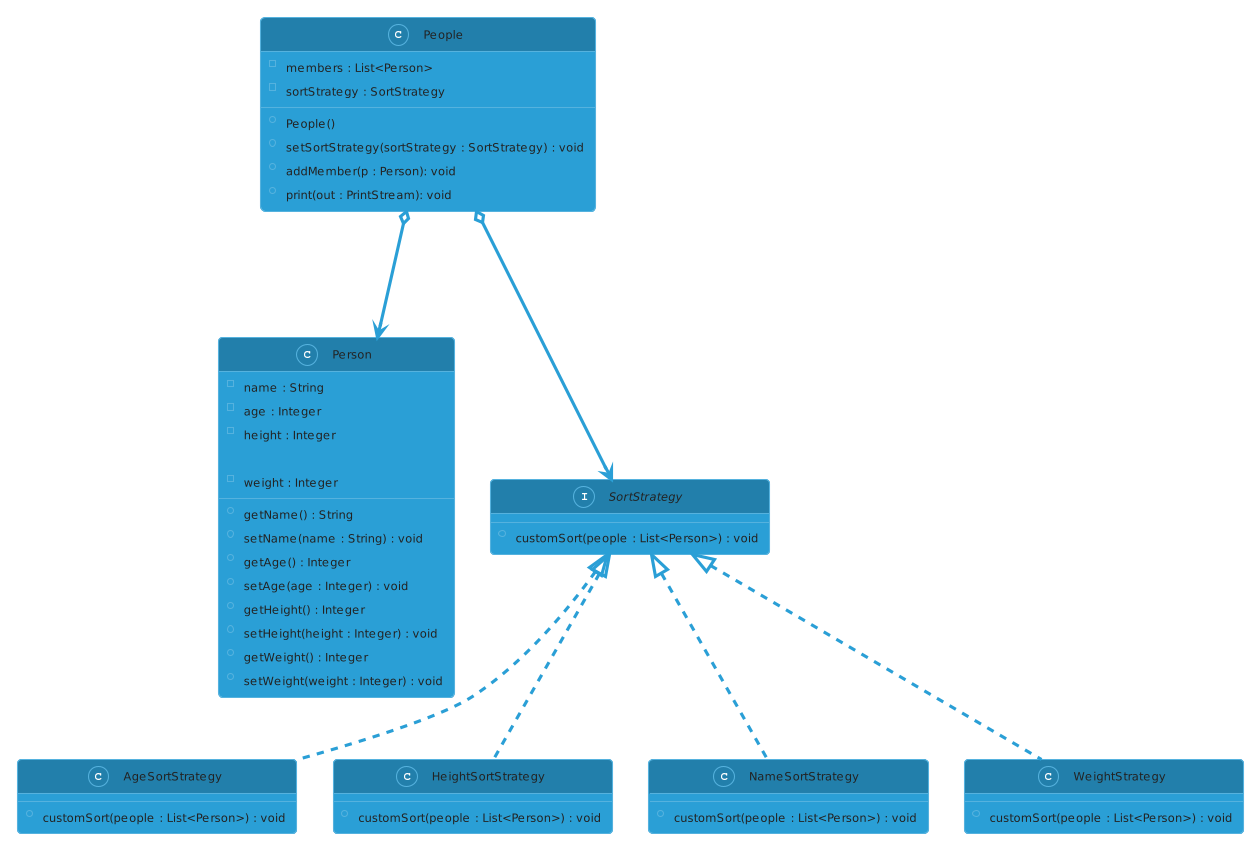

The diagram above was rendered by PlantUML. Its source (embedded in the PNG):
@startuml
!theme cyborg
People o---> "0..*" Person
People o---> SortStrategy
class Person {
    - name : String
    - age : Integer
    - height : Integer

    - weight : Integer
    + getName() : String
    + setName(name : String) : void
    + getAge() : Integer
    + setAge(age : Integer) : void
    + getHeight() : Integer
    + setHeight(height : Integer) : void
    + getWeight() : Integer
    + setWeight(weight : Integer) : void
}

class People {
    - members : List<Person>
    - sortStrategy : SortStrategy
    + People()
    + setSortStrategy(sortStrategy : SortStrategy) : void
    + addMember(p : Person): void
    + print(out : PrintStream): void
}

interface SortStrategy {
    +customSort(people : List<Person>) : void
}

class AgeSortStrategy implements SortStrategy {
    +customSort(people : List<Person>) : void
}

class HeightSortStrategy implements SortStrategy {
    +customSort(people : List<Person>) : void
}

class NameSortStrategy implements SortStrategy {
    +customSort(people : List<Person>) : void
}

class WeightStrategy implements SortStrategy {
    +customSort(people : List<Person>) : void
}
@enduml